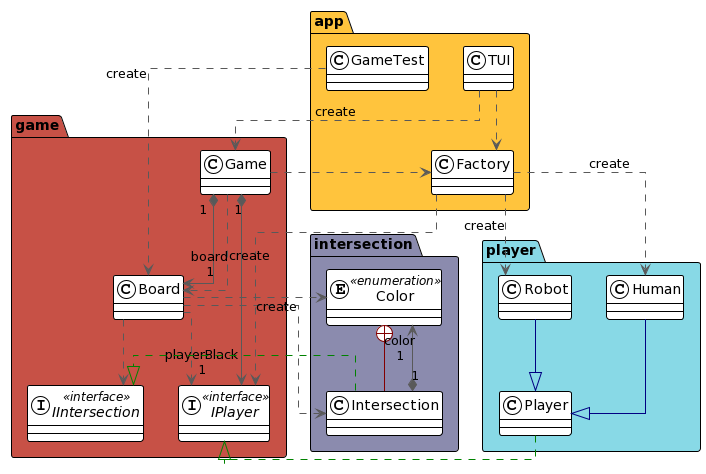

The diagram above was rendered by PlantUML. Its source (embedded in the PNG):
@startuml
!theme plain
top to bottom direction
skinparam linetype ortho

package "app" #FFC43D {
class TUI
class Factory
class GameTest
}
package "game" #C75146 {
class Board
class Game
interface IIntersection << interface >>
interface IPlayer << interface >>
}
package "intersection" #8B8BAE {
enum Color << enumeration >>
class Intersection
}
package "player" #88D9E6 {
class Human
class Player
class Robot
}


Board          -[#595959,dashed]->  Color         
Board          -[#595959,dashed]->  IIntersection 
Board          -[#595959,dashed]->  IPlayer       
Board          -[#595959,dashed]->  Intersection  : "«create»"
Color          +-[#820000,plain]-  Intersection  
Factory        -[#595959,dashed]->  Human         : "«create»"
Factory        -[#595959,dashed]->  IPlayer       
Factory        -[#595959,dashed]->  Robot         : "«create»"
Game          "1" *-[#595959,plain]-> "board\n1" Board         
Game           -[#595959,dashed]->  Board         : "«create»"
Game           -[#595959,dashed]->  Factory       
Game          "1" *-[#595959,plain]-> "playerBlack\n1" IPlayer       
GameTest       -[#595959,dashed]->  Board         : "«create»"
Human          -[#000082,plain]-^  Player        
Intersection  "1" *-[#595959,plain]-> "color\n1" Color         
Intersection   -[#008200,dashed]-^  IIntersection 
Player         -[#008200,dashed]-^  IPlayer       
Robot          -[#000082,plain]-^  Player        
TUI            -[#595959,dashed]->  Factory       
TUI            -[#595959,dashed]->  Game          : "«create»"
@enduml